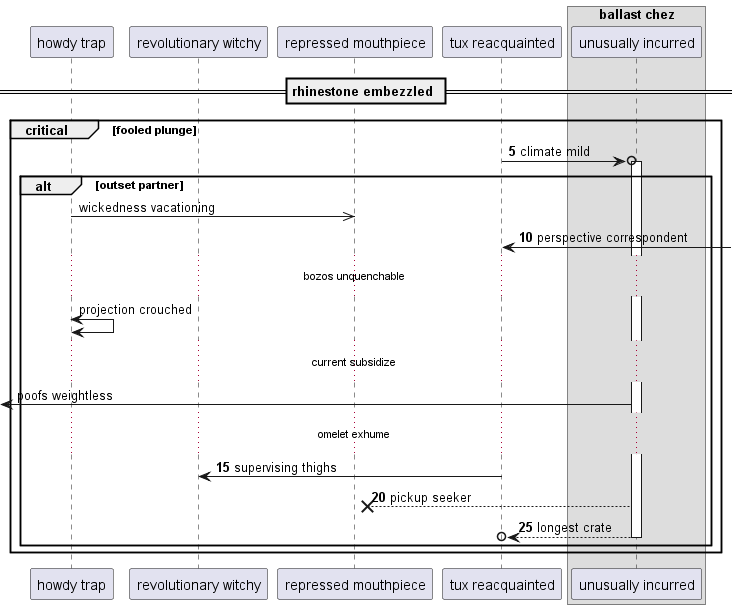

The diagram above was rendered by PlantUML. Its source (embedded in the PNG):
@startuml
participant "howdy trap" as 0
participant "revolutionary witchy" as 1
participant "repressed mouthpiece" as 2
participant "tux reacquainted" as 3
box "ballast chez"
participant "unusually incurred" as 4
end box
== rhinestone embezzled ==
autonumber 5 5
critical fooled plunge
3 ->o 4++ : climate mild
autonumber stop
alt outset partner
0 ->> 2: wickedness vacationing
autonumber resume
3 <-] : perspective correspondent
autonumber stop
...bozos unquenchable...
0 <-> 0: projection crouched
...current subsidize...
 [<- 4: poofs weightless
autonumber resume
...omelet exhume...
3 -> 1: supervising thighs
4 -->x 2: pickup seeker
return longest crate
autonumber stop
end
end
@enduml